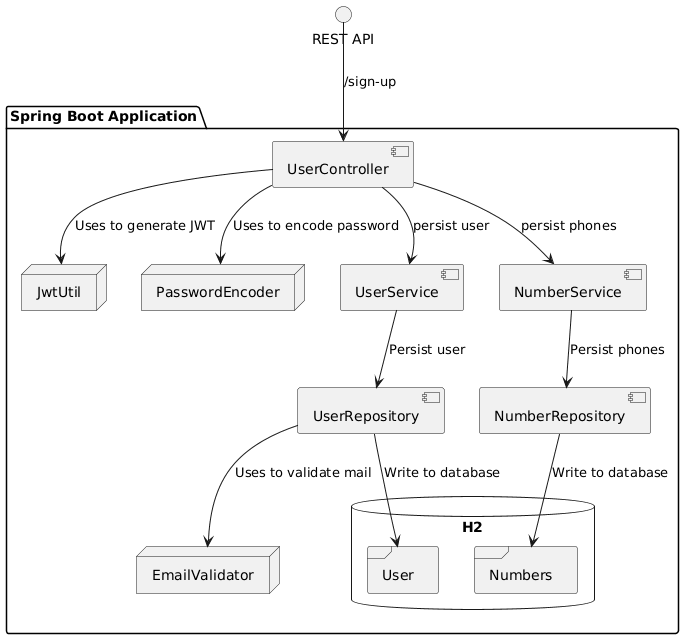

The diagram above was rendered by PlantUML. Its source (embedded in the PNG):
@startuml
package "Spring Boot Application" {
  database "H2"{
    frame "User"
    frame "Numbers"
  }
  node "JwtUtil"
  node "PasswordEncoder"
  node "EmailValidator"
  
  [UserController] --> [UserService]: persist user
  [UserController] --> [NumberService]: persist phones
  [UserService] --> [UserRepository]: Persist user
  [NumberService] --> [NumberRepository]: Persist phones
  [UserRepository] --> [User]: Write to database
  [NumberRepository] --> [Numbers]: Write to database
  [UserController] --> [JwtUtil]: Uses to generate JWT
  [UserController] --> [PasswordEncoder]: Uses to encode password
  [UserRepository] --> [EmailValidator]: Uses to validate mail
}

interface "REST API" as REST
REST --> [UserController] : /sign-up
@enduml